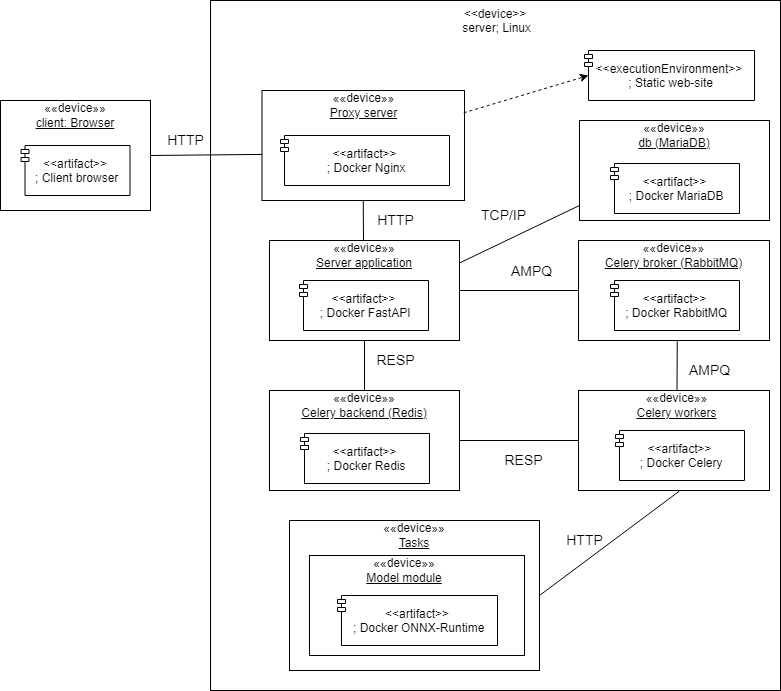

The diagram above was exported from draw.io. Its source (the exported page's mxGraphModel, read from the mxfile embedded in the PNG):
<mxGraphModel dx="2500" dy="2103" grid="1" gridSize="10" guides="1" tooltips="1" connect="1" arrows="1" fold="1" page="1" pageScale="1" pageWidth="827" pageHeight="1169" background="none" math="0" shadow="0">
  <root>
    <mxCell id="0" />
    <mxCell id="1" parent="0" />
    <mxCell id="aDTLemImtMPqxi_df09M-28" value="" style="rounded=0;whiteSpace=wrap;html=1;" parent="1" vertex="1">
      <mxGeometry x="-30" y="-40" width="150" height="110" as="geometry" />
    </mxCell>
    <mxCell id="aDTLemImtMPqxi_df09M-26" value="" style="rounded=0;whiteSpace=wrap;html=1;" parent="1" vertex="1">
      <mxGeometry x="180" y="-140" width="570" height="690" as="geometry" />
    </mxCell>
    <mxCell id="aDTLemImtMPqxi_df09M-34" value="" style="rounded=0;whiteSpace=wrap;html=1;" parent="1" vertex="1">
      <mxGeometry x="259" y="380" width="250" height="150" as="geometry" />
    </mxCell>
    <mxCell id="aDTLemImtMPqxi_df09M-3" value="&lt;span&gt;««&lt;/span&gt;&lt;span&gt;device»&lt;/span&gt;&lt;span&gt;»&lt;/span&gt;&lt;br&gt;&lt;u&gt;client: Browser&lt;/u&gt;" style="text;html=1;strokeColor=none;fillColor=none;align=center;verticalAlign=middle;whiteSpace=wrap;rounded=0;" parent="1" vertex="1">
      <mxGeometry x="-30" y="-40" width="150" height="30" as="geometry" />
    </mxCell>
    <mxCell id="aDTLemImtMPqxi_df09M-4" value="&lt;p style=&quot;line-height: 100%&quot;&gt;&lt;br&gt;&lt;/p&gt;" style="html=1;dropTarget=0;align=center;" parent="1" vertex="1">
      <mxGeometry x="239" y="100" width="190" height="100" as="geometry" />
    </mxCell>
    <mxCell id="aDTLemImtMPqxi_df09M-5" value="&lt;&lt;artifact&gt;&gt;&#10; ; Docker FastAPI" style="shape=module;jettyWidth=8;jettyHeight=4;fontStyle=0" parent="aDTLemImtMPqxi_df09M-4" vertex="1">
      <mxGeometry x="1" width="129" height="50" relative="1" as="geometry">
        <mxPoint x="-160" y="40" as="offset" />
      </mxGeometry>
    </mxCell>
    <mxCell id="aDTLemImtMPqxi_df09M-6" value="&lt;span&gt;««&lt;/span&gt;&lt;span&gt;device»&lt;/span&gt;&lt;span&gt;»&lt;/span&gt;&lt;br&gt;&lt;u&gt;Server application&lt;/u&gt;" style="text;html=1;strokeColor=none;fillColor=none;align=center;verticalAlign=middle;whiteSpace=wrap;rounded=0;" parent="1" vertex="1">
      <mxGeometry x="239" y="100" width="190" height="30" as="geometry" />
    </mxCell>
    <mxCell id="aDTLemImtMPqxi_df09M-7" value="&lt;p style=&quot;line-height: 100%&quot;&gt;&lt;br&gt;&lt;/p&gt;" style="html=1;dropTarget=0;align=center;" parent="1" vertex="1">
      <mxGeometry x="548" y="250" width="191" height="100" as="geometry" />
    </mxCell>
    <mxCell id="aDTLemImtMPqxi_df09M-8" value="&lt;&lt;artifact&gt;&gt;&#10; ; Docker Celery" style="shape=module;jettyWidth=8;jettyHeight=4;fontStyle=0" parent="aDTLemImtMPqxi_df09M-7" vertex="1">
      <mxGeometry x="1" width="129" height="50" relative="1" as="geometry">
        <mxPoint x="-154" y="40" as="offset" />
      </mxGeometry>
    </mxCell>
    <mxCell id="aDTLemImtMPqxi_df09M-9" value="&lt;span&gt;««&lt;/span&gt;&lt;span&gt;device»&lt;/span&gt;&lt;span&gt;»&lt;/span&gt;&lt;br&gt;&lt;u&gt;Celery workers&lt;/u&gt;" style="text;html=1;strokeColor=none;fillColor=none;align=center;verticalAlign=middle;whiteSpace=wrap;rounded=0;" parent="1" vertex="1">
      <mxGeometry x="554" y="250" width="185" height="30" as="geometry" />
    </mxCell>
    <mxCell id="aDTLemImtMPqxi_df09M-10" value="&lt;p style=&quot;line-height: 100%&quot;&gt;&lt;br&gt;&lt;/p&gt;" style="html=1;dropTarget=0;align=center;" parent="1" vertex="1">
      <mxGeometry x="239" y="250" width="190" height="100" as="geometry" />
    </mxCell>
    <mxCell id="aDTLemImtMPqxi_df09M-11" value="&lt;&lt;artifact&gt;&gt;&#10; ; Docker Redis" style="shape=module;jettyWidth=8;jettyHeight=4;fontStyle=0" parent="aDTLemImtMPqxi_df09M-10" vertex="1">
      <mxGeometry x="1" width="129" height="50" relative="1" as="geometry">
        <mxPoint x="-159" y="43" as="offset" />
      </mxGeometry>
    </mxCell>
    <mxCell id="aDTLemImtMPqxi_df09M-12" value="&lt;span&gt;««&lt;/span&gt;&lt;span&gt;device»&lt;/span&gt;&lt;span&gt;»&lt;/span&gt;&lt;br&gt;&lt;u&gt;Celery backend (Redis)&lt;/u&gt;" style="text;html=1;strokeColor=none;fillColor=none;align=center;verticalAlign=middle;whiteSpace=wrap;rounded=0;" parent="1" vertex="1">
      <mxGeometry x="239" y="250" width="190" height="30" as="geometry" />
    </mxCell>
    <mxCell id="aDTLemImtMPqxi_df09M-13" value="&lt;p style=&quot;line-height: 100%&quot;&gt;&lt;br&gt;&lt;/p&gt;" style="html=1;dropTarget=0;align=center;" parent="1" vertex="1">
      <mxGeometry x="548" y="100" width="191" height="100" as="geometry" />
    </mxCell>
    <mxCell id="aDTLemImtMPqxi_df09M-14" value="&lt;&lt;artifact&gt;&gt;&#10; ; Docker RabbitMQ" style="shape=module;jettyWidth=8;jettyHeight=4;fontStyle=0" parent="aDTLemImtMPqxi_df09M-13" vertex="1">
      <mxGeometry x="1" width="129" height="50" relative="1" as="geometry">
        <mxPoint x="-159" y="40" as="offset" />
      </mxGeometry>
    </mxCell>
    <mxCell id="aDTLemImtMPqxi_df09M-15" value="&lt;span&gt;««&lt;/span&gt;&lt;span&gt;device»&lt;/span&gt;&lt;span&gt;»&lt;/span&gt;&lt;br&gt;&lt;u&gt;Celery broker (RabbitMQ)&lt;/u&gt;" style="text;html=1;strokeColor=none;fillColor=none;align=center;verticalAlign=middle;whiteSpace=wrap;rounded=0;" parent="1" vertex="1">
      <mxGeometry x="548" y="100" width="191" height="30" as="geometry" />
    </mxCell>
    <mxCell id="aDTLemImtMPqxi_df09M-16" value="" style="endArrow=none;html=1;exitX=1;exitY=0.5;exitDx=0;exitDy=0;entryX=0;entryY=0.5;entryDx=0;entryDy=0;endFill=0;" parent="1" source="aDTLemImtMPqxi_df09M-4" target="aDTLemImtMPqxi_df09M-13" edge="1">
      <mxGeometry width="50" height="50" relative="1" as="geometry">
        <mxPoint x="449" y="30" as="sourcePoint" />
        <mxPoint x="499" y="-20" as="targetPoint" />
      </mxGeometry>
    </mxCell>
    <mxCell id="aDTLemImtMPqxi_df09M-17" value="AMPQ" style="edgeLabel;html=1;align=center;verticalAlign=middle;resizable=0;points=[];fontSize=14;" parent="aDTLemImtMPqxi_df09M-16" vertex="1" connectable="0">
      <mxGeometry x="0.5667" y="-1" relative="1" as="geometry">
        <mxPoint x="-22" y="-21" as="offset" />
      </mxGeometry>
    </mxCell>
    <mxCell id="aDTLemImtMPqxi_df09M-18" value="" style="endArrow=none;html=1;startArrow=none;startFill=0;entryX=0.004;entryY=0.581;entryDx=0;entryDy=0;entryPerimeter=0;endFill=0;exitX=1;exitY=0.5;exitDx=0;exitDy=0;" parent="1" source="aDTLemImtMPqxi_df09M-28" target="iILUMUokIKkSXCSbQRrg-9" edge="1">
      <mxGeometry width="50" height="50" relative="1" as="geometry">
        <mxPoint x="110" y="-6" as="sourcePoint" />
        <mxPoint x="170" y="-5" as="targetPoint" />
      </mxGeometry>
    </mxCell>
    <mxCell id="aDTLemImtMPqxi_df09M-20" value="" style="endArrow=none;html=1;exitX=0.5;exitY=1;exitDx=0;exitDy=0;entryX=0.5;entryY=0;entryDx=0;entryDy=0;endFill=0;" parent="1" source="aDTLemImtMPqxi_df09M-4" target="aDTLemImtMPqxi_df09M-12" edge="1">
      <mxGeometry width="50" height="50" relative="1" as="geometry">
        <mxPoint x="209" y="310" as="sourcePoint" />
        <mxPoint x="259" y="260" as="targetPoint" />
      </mxGeometry>
    </mxCell>
    <mxCell id="aDTLemImtMPqxi_df09M-21" value="RESP" style="edgeLabel;html=1;align=center;verticalAlign=middle;resizable=0;points=[];fontSize=14;" parent="aDTLemImtMPqxi_df09M-20" vertex="1" connectable="0">
      <mxGeometry x="-0.546" relative="1" as="geometry">
        <mxPoint x="30" y="8" as="offset" />
      </mxGeometry>
    </mxCell>
    <mxCell id="aDTLemImtMPqxi_df09M-22" value="" style="endArrow=none;html=1;exitX=0.517;exitY=1.007;exitDx=0;exitDy=0;entryX=0.5;entryY=0;entryDx=0;entryDy=0;exitPerimeter=0;endFill=0;" parent="1" source="aDTLemImtMPqxi_df09M-13" target="aDTLemImtMPqxi_df09M-9" edge="1">
      <mxGeometry width="50" height="50" relative="1" as="geometry">
        <mxPoint x="868" y="280" as="sourcePoint" />
        <mxPoint x="918" y="230" as="targetPoint" />
      </mxGeometry>
    </mxCell>
    <mxCell id="aDTLemImtMPqxi_df09M-24" value="" style="endArrow=none;html=1;entryX=1;entryY=0.5;entryDx=0;entryDy=0;exitX=0;exitY=0.5;exitDx=0;exitDy=0;endFill=0;" parent="1" source="aDTLemImtMPqxi_df09M-7" target="aDTLemImtMPqxi_df09M-10" edge="1">
      <mxGeometry width="50" height="50" relative="1" as="geometry">
        <mxPoint x="429" y="480" as="sourcePoint" />
        <mxPoint x="479" y="430" as="targetPoint" />
      </mxGeometry>
    </mxCell>
    <mxCell id="aDTLemImtMPqxi_df09M-31" value="&lt;p style=&quot;line-height: 100%&quot;&gt;&lt;br&gt;&lt;/p&gt;" style="html=1;dropTarget=0;align=center;" parent="1" vertex="1">
      <mxGeometry x="279" y="415" width="215" height="100" as="geometry" />
    </mxCell>
    <mxCell id="aDTLemImtMPqxi_df09M-32" value="&lt;&lt;artifact&gt;&gt;&#10; ; Docker ONNX-Runtime" style="shape=module;jettyWidth=8;jettyHeight=4;fontStyle=0" parent="aDTLemImtMPqxi_df09M-31" vertex="1">
      <mxGeometry x="1" width="160" height="50" relative="1" as="geometry">
        <mxPoint x="-187" y="40" as="offset" />
      </mxGeometry>
    </mxCell>
    <mxCell id="aDTLemImtMPqxi_df09M-33" value="&lt;span&gt;««&lt;/span&gt;&lt;span&gt;device»&lt;/span&gt;&lt;span&gt;»&lt;/span&gt;&lt;br&gt;&lt;u&gt;Model module&lt;/u&gt;" style="text;html=1;strokeColor=none;fillColor=none;align=center;verticalAlign=middle;whiteSpace=wrap;rounded=0;" parent="1" vertex="1">
      <mxGeometry x="309" y="415" width="130" height="30" as="geometry" />
    </mxCell>
    <mxCell id="aDTLemImtMPqxi_df09M-35" value="««device»»&lt;br&gt;&lt;u&gt;Tasks&lt;/u&gt;" style="text;html=1;strokeColor=none;fillColor=none;align=center;verticalAlign=middle;whiteSpace=wrap;rounded=0;dashed=1;" parent="1" vertex="1">
      <mxGeometry x="259" y="380" width="250" height="30" as="geometry" />
    </mxCell>
    <mxCell id="aDTLemImtMPqxi_df09M-36" value="RESP" style="edgeLabel;html=1;align=center;verticalAlign=middle;resizable=0;points=[];fontSize=14;" parent="1" vertex="1" connectable="0">
      <mxGeometry x="379" y="240" as="geometry">
        <mxPoint x="113" y="79" as="offset" />
      </mxGeometry>
    </mxCell>
    <mxCell id="aDTLemImtMPqxi_df09M-37" value="" style="endArrow=none;html=1;rounded=0;fontSize=14;exitX=0.528;exitY=1.006;exitDx=0;exitDy=0;exitPerimeter=0;startArrow=none;startFill=0;endFill=0;entryX=1;entryY=0.5;entryDx=0;entryDy=0;" parent="1" source="aDTLemImtMPqxi_df09M-7" target="aDTLemImtMPqxi_df09M-34" edge="1">
      <mxGeometry width="50" height="50" relative="1" as="geometry">
        <mxPoint x="789" y="430" as="sourcePoint" />
        <mxPoint x="839" y="380" as="targetPoint" />
      </mxGeometry>
    </mxCell>
    <mxCell id="aDTLemImtMPqxi_df09M-39" value="HTTP" style="text;html=1;align=center;verticalAlign=middle;resizable=0;points=[];autosize=1;strokeColor=none;fillColor=none;fontSize=14;" parent="1" vertex="1">
      <mxGeometry x="529" y="390" width="50" height="20" as="geometry" />
    </mxCell>
    <mxCell id="aDTLemImtMPqxi_df09M-40" value="HTTP" style="text;html=1;align=center;verticalAlign=middle;resizable=0;points=[];autosize=1;strokeColor=none;fillColor=none;fontSize=14;" parent="1" vertex="1">
      <mxGeometry x="130" y="-10" width="50" height="20" as="geometry" />
    </mxCell>
    <mxCell id="aDTLemImtMPqxi_df09M-41" value="&lt;span style=&quot;background-color: rgb(255 , 255 , 255)&quot;&gt;AMPQ&lt;/span&gt;" style="text;html=1;align=center;verticalAlign=middle;resizable=0;points=[];autosize=1;strokeColor=none;fillColor=none;fontSize=14;" parent="1" vertex="1">
      <mxGeometry x="649" y="220" width="60" height="20" as="geometry" />
    </mxCell>
    <mxCell id="iILUMUokIKkSXCSbQRrg-3" value="&lt;p style=&quot;line-height: 100%&quot;&gt;&lt;br&gt;&lt;/p&gt;" style="html=1;dropTarget=0;align=center;" vertex="1" parent="1">
      <mxGeometry x="549" y="-20" width="190" height="100" as="geometry" />
    </mxCell>
    <mxCell id="iILUMUokIKkSXCSbQRrg-4" value="&lt;&lt;artifact&gt;&gt;&#10; ; Docker MariaDB" style="shape=module;jettyWidth=8;jettyHeight=4;fontStyle=0" vertex="1" parent="iILUMUokIKkSXCSbQRrg-3">
      <mxGeometry x="1" width="129" height="50" relative="1" as="geometry">
        <mxPoint x="-159" y="43" as="offset" />
      </mxGeometry>
    </mxCell>
    <mxCell id="iILUMUokIKkSXCSbQRrg-5" value="&lt;span&gt;««&lt;/span&gt;&lt;span&gt;device»&lt;/span&gt;&lt;span&gt;»&lt;/span&gt;&lt;br&gt;&lt;u&gt;db (MariaDB)&lt;/u&gt;" style="text;html=1;strokeColor=none;fillColor=none;align=center;verticalAlign=middle;whiteSpace=wrap;rounded=0;" vertex="1" parent="1">
      <mxGeometry x="549" y="-20" width="190" height="30" as="geometry" />
    </mxCell>
    <mxCell id="iILUMUokIKkSXCSbQRrg-6" value="" style="endArrow=none;html=1;exitX=1;exitY=0.75;exitDx=0;exitDy=0;entryX=0;entryY=0.85;entryDx=0;entryDy=0;entryPerimeter=0;endFill=0;" edge="1" parent="1" source="aDTLemImtMPqxi_df09M-6" target="iILUMUokIKkSXCSbQRrg-3">
      <mxGeometry width="50" height="50" relative="1" as="geometry">
        <mxPoint x="345" y="240" as="sourcePoint" />
        <mxPoint x="345" y="330" as="targetPoint" />
      </mxGeometry>
    </mxCell>
    <mxCell id="iILUMUokIKkSXCSbQRrg-8" value="TCP/IP" style="text;whiteSpace=wrap;html=1;fontSize=14;" vertex="1" parent="1">
      <mxGeometry x="449" y="60" width="60" height="30" as="geometry" />
    </mxCell>
    <mxCell id="iILUMUokIKkSXCSbQRrg-9" value="&lt;p style=&quot;line-height: 100%&quot;&gt;&lt;br&gt;&lt;/p&gt;" style="html=1;dropTarget=0;align=center;" vertex="1" parent="1">
      <mxGeometry x="231.5" y="-50" width="202.5" height="110" as="geometry" />
    </mxCell>
    <mxCell id="iILUMUokIKkSXCSbQRrg-10" value="&lt;&lt;artifact&gt;&gt;&#10; ; Docker Nginx" style="shape=module;jettyWidth=8;jettyHeight=4;fontStyle=0" vertex="1" parent="iILUMUokIKkSXCSbQRrg-9">
      <mxGeometry x="1" width="169" height="50" relative="1" as="geometry">
        <mxPoint x="-184" y="45" as="offset" />
      </mxGeometry>
    </mxCell>
    <mxCell id="iILUMUokIKkSXCSbQRrg-11" value="&lt;span&gt;««&lt;/span&gt;&lt;span&gt;device»&lt;/span&gt;&lt;span&gt;»&lt;/span&gt;&lt;br&gt;&lt;u&gt;Proxy server&lt;/u&gt;" style="text;html=1;strokeColor=none;fillColor=none;align=center;verticalAlign=middle;whiteSpace=wrap;rounded=0;" vertex="1" parent="1">
      <mxGeometry x="236.5" y="-50" width="192.5" height="30" as="geometry" />
    </mxCell>
    <mxCell id="iILUMUokIKkSXCSbQRrg-15" value="&lt;&lt;executionEnvironment&gt;&gt;&#10; ; Static web-site" style="shape=module;jettyWidth=8;jettyHeight=4;fontStyle=0" vertex="1" parent="1">
      <mxGeometry x="554" y="-90" width="170" height="50" as="geometry" />
    </mxCell>
    <mxCell id="iILUMUokIKkSXCSbQRrg-16" value="" style="endArrow=none;html=1;rounded=0;entryX=0.5;entryY=1;entryDx=0;entryDy=0;startArrow=none;startFill=0;endFill=0;" edge="1" parent="1" target="iILUMUokIKkSXCSbQRrg-9">
      <mxGeometry width="50" height="50" relative="1" as="geometry">
        <mxPoint x="333" y="100" as="sourcePoint" />
        <mxPoint x="180" y="130" as="targetPoint" />
      </mxGeometry>
    </mxCell>
    <mxCell id="iILUMUokIKkSXCSbQRrg-17" value="HTTP" style="text;html=1;align=center;verticalAlign=middle;resizable=0;points=[];autosize=1;strokeColor=none;fillColor=none;fontSize=14;" vertex="1" parent="1">
      <mxGeometry x="340" y="70" width="50" height="20" as="geometry" />
    </mxCell>
    <mxCell id="iILUMUokIKkSXCSbQRrg-18" value="" style="endArrow=classic;html=1;rounded=0;entryX=0;entryY=0.5;entryDx=4;entryDy=0;entryPerimeter=0;exitX=0.996;exitY=0.203;exitDx=0;exitDy=0;exitPerimeter=0;dashed=1;" edge="1" parent="1" source="iILUMUokIKkSXCSbQRrg-9" target="iILUMUokIKkSXCSbQRrg-15">
      <mxGeometry width="50" height="50" relative="1" as="geometry">
        <mxPoint x="20" y="190" as="sourcePoint" />
        <mxPoint x="70" y="140" as="targetPoint" />
      </mxGeometry>
    </mxCell>
    <mxCell id="iILUMUokIKkSXCSbQRrg-19" value="&lt;span style=&quot;color: rgb(0, 0, 0); font-family: helvetica; font-size: 12px; font-style: normal; font-weight: 400; letter-spacing: normal; text-indent: 0px; text-transform: none; word-spacing: 0px; display: inline; float: none;&quot;&gt;&amp;lt;&amp;lt;device&amp;gt;&amp;gt;&lt;/span&gt;&lt;br style=&quot;padding: 0px; margin: 0px; color: rgb(0, 0, 0); font-family: helvetica; font-size: 12px; font-style: normal; font-weight: 400; letter-spacing: normal; text-indent: 0px; text-transform: none; word-spacing: 0px;&quot;&gt;&lt;span style=&quot;color: rgb(0, 0, 0); font-family: helvetica; font-size: 12px; font-style: normal; font-weight: 400; letter-spacing: normal; text-indent: 0px; text-transform: none; word-spacing: 0px; display: inline; float: none;&quot;&gt;&amp;nbsp;server;&amp;nbsp;Linux&lt;/span&gt;" style="text;whiteSpace=wrap;html=1;align=center;labelBackgroundColor=default;" vertex="1" parent="1">
      <mxGeometry x="180" y="-140" width="570" height="40" as="geometry" />
    </mxCell>
    <mxCell id="iILUMUokIKkSXCSbQRrg-21" value="&lt;&lt;artifact&gt;&gt;&#10; ; Client browser" style="shape=module;jettyWidth=8;jettyHeight=4;fontStyle=0" vertex="1" parent="1">
      <mxGeometry x="-9.5" y="5" width="109" height="50" as="geometry" />
    </mxCell>
  </root>
</mxGraphModel>